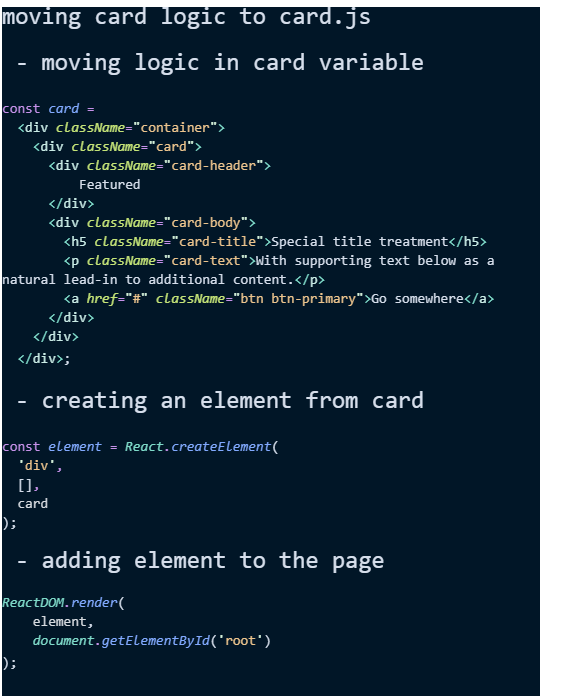

The diagram above was exported from draw.io. Its source (the exported page's mxGraphModel, read from the mxfile embedded in the PNG):
<mxGraphModel dx="499" dy="347" grid="1" gridSize="10" guides="1" tooltips="1" connect="1" arrows="1" fold="1" page="1" pageScale="1" pageWidth="850" pageHeight="1100" math="0" shadow="0">
  <root>
    <mxCell id="0" />
    <mxCell id="1" parent="0" />
    <mxCell id="2" value="&lt;div style=&quot;color: rgb(214, 222, 235); background-color: rgb(1, 22, 39); font-family: Consolas, &amp;quot;Courier New&amp;quot;, monospace; font-weight: normal; line-height: 19px;&quot;&gt;&lt;div style=&quot;&quot;&gt;&lt;span style=&quot;font-size: 24px;&quot;&gt;moving card logic to card.js&lt;/span&gt;&lt;/div&gt;&lt;div style=&quot;&quot;&gt;&lt;span style=&quot;font-size: 24px;&quot;&gt;&lt;br&gt;&lt;/span&gt;&lt;/div&gt;&lt;div style=&quot;&quot;&gt;&lt;span style=&quot;font-size: 24px;&quot;&gt;&amp;nbsp;- moving logic in card variable&lt;/span&gt;&lt;/div&gt;&lt;div style=&quot;&quot;&gt;&lt;span style=&quot;font-size: 24px;&quot;&gt;&lt;br&gt;&lt;/span&gt;&lt;/div&gt;&lt;div style=&quot;&quot;&gt;&lt;div style=&quot;font-size: 14px;&quot;&gt;&lt;span style=&quot;color: rgb(199, 146, 234);&quot;&gt;const&lt;/span&gt;&lt;span style=&quot;color: rgb(199, 146, 234); font-style: italic;&quot;&gt;&amp;nbsp;&lt;/span&gt;&lt;span style=&quot;color: rgb(130, 170, 255); font-style: italic;&quot;&gt;card&lt;/span&gt;&lt;span style=&quot;color: rgb(199, 146, 234); font-style: italic;&quot;&gt;&amp;nbsp;&lt;/span&gt;&lt;span style=&quot;color: rgb(199, 146, 234);&quot;&gt;=&lt;/span&gt;&lt;span style=&quot;color: rgb(199, 146, 234); font-style: italic;&quot;&gt;&lt;/span&gt;&lt;/div&gt;&lt;div style=&quot;font-size: 14px;&quot;&gt;&lt;span style=&quot;color: rgb(199, 146, 234); font-style: italic;&quot;&gt;&amp;nbsp;&amp;nbsp;&lt;/span&gt;&lt;span style=&quot;color: rgb(127, 219, 202);&quot;&gt;&amp;lt;&lt;/span&gt;&lt;span style=&quot;color: rgb(202, 236, 230);&quot;&gt;div&lt;/span&gt;&lt;span style=&quot;color: rgb(127, 219, 202);&quot;&gt;&amp;nbsp;&lt;/span&gt;&lt;span style=&quot;color: rgb(197, 228, 120); font-style: italic;&quot;&gt;className&lt;/span&gt;&lt;span style=&quot;color: rgb(199, 146, 234);&quot;&gt;=&lt;/span&gt;&lt;span style=&quot;color: rgb(217, 245, 221);&quot;&gt;&quot;&lt;/span&gt;&lt;span style=&quot;color: rgb(236, 196, 141);&quot;&gt;container&lt;/span&gt;&lt;span style=&quot;color: rgb(217, 245, 221);&quot;&gt;&quot;&lt;/span&gt;&lt;span style=&quot;color: rgb(127, 219, 202);&quot;&gt;&amp;gt;&lt;/span&gt;&lt;/div&gt;&lt;div style=&quot;font-size: 14px;&quot;&gt;&amp;nbsp; &amp;nbsp;&amp;nbsp;&lt;span style=&quot;color: rgb(127, 219, 202);&quot;&gt;&amp;lt;&lt;/span&gt;&lt;span style=&quot;color: rgb(202, 236, 230);&quot;&gt;div&lt;/span&gt;&lt;span style=&quot;color: rgb(127, 219, 202);&quot;&gt;&amp;nbsp;&lt;/span&gt;&lt;span style=&quot;color: rgb(197, 228, 120); font-style: italic;&quot;&gt;className&lt;/span&gt;&lt;span style=&quot;color: rgb(199, 146, 234);&quot;&gt;=&lt;/span&gt;&lt;span style=&quot;color: rgb(217, 245, 221);&quot;&gt;&quot;&lt;/span&gt;&lt;span style=&quot;color: rgb(236, 196, 141);&quot;&gt;card&lt;/span&gt;&lt;span style=&quot;color: rgb(217, 245, 221);&quot;&gt;&quot;&lt;/span&gt;&lt;span style=&quot;color: rgb(127, 219, 202);&quot;&gt;&amp;gt;&lt;/span&gt;&lt;/div&gt;&lt;div style=&quot;font-size: 14px;&quot;&gt;&amp;nbsp; &amp;nbsp; &amp;nbsp;&amp;nbsp;&lt;span style=&quot;color: rgb(127, 219, 202);&quot;&gt;&amp;lt;&lt;/span&gt;&lt;span style=&quot;color: rgb(202, 236, 230);&quot;&gt;div&lt;/span&gt;&lt;span style=&quot;color: rgb(127, 219, 202);&quot;&gt;&amp;nbsp;&lt;/span&gt;&lt;span style=&quot;color: rgb(197, 228, 120); font-style: italic;&quot;&gt;className&lt;/span&gt;&lt;span style=&quot;color: rgb(199, 146, 234);&quot;&gt;=&lt;/span&gt;&lt;span style=&quot;color: rgb(217, 245, 221);&quot;&gt;&quot;&lt;/span&gt;&lt;span style=&quot;color: rgb(236, 196, 141);&quot;&gt;card-header&lt;/span&gt;&lt;span style=&quot;color: rgb(217, 245, 221);&quot;&gt;&quot;&lt;/span&gt;&lt;span style=&quot;color: rgb(127, 219, 202);&quot;&gt;&amp;gt;&lt;/span&gt;&lt;/div&gt;&lt;div style=&quot;font-size: 14px;&quot;&gt;&amp;nbsp; &amp;nbsp; &amp;nbsp; &amp;nbsp; &amp;nbsp; Featured&lt;/div&gt;&lt;div style=&quot;font-size: 14px;&quot;&gt;&amp;nbsp; &amp;nbsp; &amp;nbsp;&amp;nbsp;&lt;span style=&quot;color: rgb(127, 219, 202);&quot;&gt;&amp;lt;/&lt;/span&gt;&lt;span style=&quot;color: rgb(202, 236, 230);&quot;&gt;div&lt;/span&gt;&lt;span style=&quot;color: rgb(127, 219, 202);&quot;&gt;&amp;gt;&lt;/span&gt;&lt;/div&gt;&lt;div style=&quot;font-size: 14px;&quot;&gt;&amp;nbsp; &amp;nbsp; &amp;nbsp;&amp;nbsp;&lt;span style=&quot;color: rgb(127, 219, 202);&quot;&gt;&amp;lt;&lt;/span&gt;&lt;span style=&quot;color: rgb(202, 236, 230);&quot;&gt;div&lt;/span&gt;&lt;span style=&quot;color: rgb(127, 219, 202);&quot;&gt;&amp;nbsp;&lt;/span&gt;&lt;span style=&quot;color: rgb(197, 228, 120); font-style: italic;&quot;&gt;className&lt;/span&gt;&lt;span style=&quot;color: rgb(199, 146, 234);&quot;&gt;=&lt;/span&gt;&lt;span style=&quot;color: rgb(217, 245, 221);&quot;&gt;&quot;&lt;/span&gt;&lt;span style=&quot;color: rgb(236, 196, 141);&quot;&gt;card-body&lt;/span&gt;&lt;span style=&quot;color: rgb(217, 245, 221);&quot;&gt;&quot;&lt;/span&gt;&lt;span style=&quot;color: rgb(127, 219, 202);&quot;&gt;&amp;gt;&lt;/span&gt;&lt;/div&gt;&lt;div style=&quot;font-size: 14px;&quot;&gt;&amp;nbsp; &amp;nbsp; &amp;nbsp; &amp;nbsp;&amp;nbsp;&lt;span style=&quot;color: rgb(127, 219, 202);&quot;&gt;&amp;lt;&lt;/span&gt;&lt;span style=&quot;color: rgb(202, 236, 230);&quot;&gt;h5&lt;/span&gt;&lt;span style=&quot;color: rgb(127, 219, 202);&quot;&gt;&amp;nbsp;&lt;/span&gt;&lt;span style=&quot;color: rgb(197, 228, 120); font-style: italic;&quot;&gt;className&lt;/span&gt;&lt;span style=&quot;color: rgb(199, 146, 234);&quot;&gt;=&lt;/span&gt;&lt;span style=&quot;color: rgb(217, 245, 221);&quot;&gt;&quot;&lt;/span&gt;&lt;span style=&quot;color: rgb(236, 196, 141);&quot;&gt;card-title&lt;/span&gt;&lt;span style=&quot;color: rgb(217, 245, 221);&quot;&gt;&quot;&lt;/span&gt;&lt;span style=&quot;color: rgb(127, 219, 202);&quot;&gt;&amp;gt;&lt;/span&gt;Special title treatment&lt;span style=&quot;color: rgb(127, 219, 202);&quot;&gt;&amp;lt;/&lt;/span&gt;&lt;span style=&quot;color: rgb(202, 236, 230);&quot;&gt;h5&lt;/span&gt;&lt;span style=&quot;color: rgb(127, 219, 202);&quot;&gt;&amp;gt;&lt;/span&gt;&lt;/div&gt;&lt;div style=&quot;font-size: 14px;&quot;&gt;&amp;nbsp; &amp;nbsp; &amp;nbsp; &amp;nbsp;&amp;nbsp;&lt;span style=&quot;color: rgb(127, 219, 202);&quot;&gt;&amp;lt;&lt;/span&gt;&lt;span style=&quot;color: rgb(202, 236, 230);&quot;&gt;p&lt;/span&gt;&lt;span style=&quot;color: rgb(127, 219, 202);&quot;&gt;&amp;nbsp;&lt;/span&gt;&lt;span style=&quot;color: rgb(197, 228, 120); font-style: italic;&quot;&gt;className&lt;/span&gt;&lt;span style=&quot;color: rgb(199, 146, 234);&quot;&gt;=&lt;/span&gt;&lt;span style=&quot;color: rgb(217, 245, 221);&quot;&gt;&quot;&lt;/span&gt;&lt;span style=&quot;color: rgb(236, 196, 141);&quot;&gt;card-text&lt;/span&gt;&lt;span style=&quot;color: rgb(217, 245, 221);&quot;&gt;&quot;&lt;/span&gt;&lt;span style=&quot;color: rgb(127, 219, 202);&quot;&gt;&amp;gt;&lt;/span&gt;With supporting text below as a natural lead-in to additional content.&lt;span style=&quot;color: rgb(127, 219, 202);&quot;&gt;&amp;lt;/&lt;/span&gt;&lt;span style=&quot;color: rgb(202, 236, 230);&quot;&gt;p&lt;/span&gt;&lt;span style=&quot;color: rgb(127, 219, 202);&quot;&gt;&amp;gt;&lt;/span&gt;&lt;/div&gt;&lt;div style=&quot;font-size: 14px;&quot;&gt;&amp;nbsp; &amp;nbsp; &amp;nbsp; &amp;nbsp;&amp;nbsp;&lt;span style=&quot;color: rgb(127, 219, 202);&quot;&gt;&amp;lt;&lt;/span&gt;&lt;span style=&quot;color: rgb(202, 236, 230);&quot;&gt;a&lt;/span&gt;&lt;span style=&quot;color: rgb(127, 219, 202);&quot;&gt;&amp;nbsp;&lt;/span&gt;&lt;span style=&quot;color: rgb(197, 228, 120); font-style: italic;&quot;&gt;href&lt;/span&gt;&lt;span style=&quot;color: rgb(199, 146, 234);&quot;&gt;=&lt;/span&gt;&lt;span style=&quot;color: rgb(217, 245, 221);&quot;&gt;&quot;&lt;/span&gt;&lt;span style=&quot;color: rgb(236, 196, 141);&quot;&gt;#&lt;/span&gt;&lt;span style=&quot;color: rgb(217, 245, 221);&quot;&gt;&quot;&lt;/span&gt;&lt;span style=&quot;color: rgb(127, 219, 202);&quot;&gt;&amp;nbsp;&lt;/span&gt;&lt;span style=&quot;color: rgb(197, 228, 120); font-style: italic;&quot;&gt;className&lt;/span&gt;&lt;span style=&quot;color: rgb(199, 146, 234);&quot;&gt;=&lt;/span&gt;&lt;span style=&quot;color: rgb(217, 245, 221);&quot;&gt;&quot;&lt;/span&gt;&lt;span style=&quot;color: rgb(236, 196, 141);&quot;&gt;btn btn-primary&lt;/span&gt;&lt;span style=&quot;color: rgb(217, 245, 221);&quot;&gt;&quot;&lt;/span&gt;&lt;span style=&quot;color: rgb(127, 219, 202);&quot;&gt;&amp;gt;&lt;/span&gt;Go somewhere&lt;span style=&quot;color: rgb(127, 219, 202);&quot;&gt;&amp;lt;/&lt;/span&gt;&lt;span style=&quot;color: rgb(202, 236, 230);&quot;&gt;a&lt;/span&gt;&lt;span style=&quot;color: rgb(127, 219, 202);&quot;&gt;&amp;gt;&lt;/span&gt;&lt;/div&gt;&lt;div style=&quot;font-size: 14px;&quot;&gt;&amp;nbsp; &amp;nbsp; &amp;nbsp;&amp;nbsp;&lt;span style=&quot;color: rgb(127, 219, 202);&quot;&gt;&amp;lt;/&lt;/span&gt;&lt;span style=&quot;color: rgb(202, 236, 230);&quot;&gt;div&lt;/span&gt;&lt;span style=&quot;color: rgb(127, 219, 202);&quot;&gt;&amp;gt;&lt;/span&gt;&lt;/div&gt;&lt;div style=&quot;font-size: 14px;&quot;&gt;&amp;nbsp; &amp;nbsp;&amp;nbsp;&lt;span style=&quot;color: rgb(127, 219, 202);&quot;&gt;&amp;lt;/&lt;/span&gt;&lt;span style=&quot;color: rgb(202, 236, 230);&quot;&gt;div&lt;/span&gt;&lt;span style=&quot;color: rgb(127, 219, 202);&quot;&gt;&amp;gt;&lt;/span&gt;&amp;nbsp;&amp;nbsp; &amp;nbsp;&lt;/div&gt;&lt;div style=&quot;font-size: 14px;&quot;&gt;&amp;nbsp;&amp;nbsp;&lt;span style=&quot;color: rgb(127, 219, 202);&quot;&gt;&amp;lt;/&lt;/span&gt;&lt;span style=&quot;color: rgb(202, 236, 230);&quot;&gt;div&lt;/span&gt;&lt;span style=&quot;color: rgb(127, 219, 202);&quot;&gt;&amp;gt;&lt;/span&gt;;&amp;nbsp;&amp;nbsp;&lt;span style=&quot;font-size: 24px;&quot;&gt;&amp;nbsp; &amp;nbsp; &amp;nbsp; &amp;nbsp; &amp;nbsp; &amp;nbsp; &amp;nbsp; &amp;nbsp; &amp;nbsp; &amp;nbsp; &amp;nbsp;&amp;nbsp;&lt;/span&gt;&lt;/div&gt;&lt;/div&gt;&lt;div style=&quot;&quot;&gt;&lt;span style=&quot;font-size: 24px;&quot;&gt;&lt;br&gt;&lt;/span&gt;&lt;/div&gt;&lt;div style=&quot;&quot;&gt;&lt;span style=&quot;font-size: 24px;&quot;&gt;&amp;nbsp;- creating an element from card&lt;/span&gt;&lt;br&gt;&lt;/div&gt;&lt;div style=&quot;&quot;&gt;&lt;span style=&quot;font-size: 24px;&quot;&gt;&lt;br&gt;&lt;/span&gt;&lt;/div&gt;&lt;div style=&quot;&quot;&gt;&lt;div style=&quot;font-size: 14px;&quot;&gt;&lt;span style=&quot;color: rgb(199, 146, 234);&quot;&gt;const&lt;/span&gt;&lt;span style=&quot;color: rgb(199, 146, 234); font-style: italic;&quot;&gt;&amp;nbsp;&lt;/span&gt;&lt;span style=&quot;color: rgb(130, 170, 255); font-style: italic;&quot;&gt;element&lt;/span&gt;&lt;span style=&quot;color: rgb(199, 146, 234); font-style: italic;&quot;&gt;&amp;nbsp;&lt;/span&gt;&lt;span style=&quot;color: rgb(199, 146, 234);&quot;&gt;=&lt;/span&gt;&lt;span style=&quot;color: rgb(199, 146, 234); font-style: italic;&quot;&gt;&amp;nbsp;&lt;/span&gt;&lt;span style=&quot;color: rgb(127, 219, 202); font-style: italic;&quot;&gt;React&lt;/span&gt;&lt;span style=&quot;color: rgb(199, 146, 234); font-style: italic;&quot;&gt;.&lt;/span&gt;&lt;span style=&quot;color: rgb(130, 170, 255); font-style: italic;&quot;&gt;createElement&lt;/span&gt;(&lt;/div&gt;&lt;div style=&quot;font-size: 14px;&quot;&gt;&lt;span style=&quot;color: rgb(199, 146, 234); font-style: italic;&quot;&gt;&amp;nbsp;&amp;nbsp;&lt;/span&gt;&lt;span style=&quot;color: rgb(217, 245, 221);&quot;&gt;'&lt;/span&gt;&lt;span style=&quot;color: rgb(236, 196, 141);&quot;&gt;div&lt;/span&gt;&lt;span style=&quot;color: rgb(217, 245, 221);&quot;&gt;'&lt;/span&gt;&lt;span style=&quot;color: rgb(199, 146, 234);&quot;&gt;,&lt;/span&gt;&lt;/div&gt;&lt;div style=&quot;font-size: 14px;&quot;&gt;&lt;span style=&quot;font-style: italic;&quot;&gt;&amp;nbsp;&amp;nbsp;&lt;/span&gt;[]&lt;span style=&quot;color: rgb(199, 146, 234);&quot;&gt;,&lt;/span&gt;&lt;/div&gt;&lt;div style=&quot;font-size: 14px;&quot;&gt;&lt;span style=&quot;color: rgb(199, 146, 234); font-style: italic;&quot;&gt;&amp;nbsp;&amp;nbsp;&lt;/span&gt;&lt;span style=&quot;color: rgb(215, 219, 224);&quot;&gt;card&lt;/span&gt;&lt;/div&gt;&lt;div style=&quot;font-size: 14px;&quot;&gt;);&lt;/div&gt;&lt;div style=&quot;font-size: 14px;&quot;&gt;&lt;br&gt;&lt;/div&gt;&lt;/div&gt;&lt;div style=&quot;&quot;&gt;&lt;span style=&quot;font-size: 24px;&quot;&gt;&amp;nbsp;- adding element to the page&lt;/span&gt;&lt;/div&gt;&lt;div style=&quot;&quot;&gt;&lt;br&gt;&lt;/div&gt;&lt;div style=&quot;font-size: 14px; line-height: 19px;&quot;&gt;&lt;div&gt;&lt;span style=&quot;color: #7fdbca;font-style: italic;&quot;&gt;ReactDOM&lt;/span&gt;&lt;span style=&quot;color: #c792ea;font-style: italic;&quot;&gt;.&lt;/span&gt;&lt;span style=&quot;color: #82aaff;font-style: italic;&quot;&gt;render&lt;/span&gt;(&lt;/div&gt;&lt;div&gt;&amp;nbsp; &amp;nbsp; &lt;span style=&quot;color: #d7dbe0;&quot;&gt;element&lt;/span&gt;,&lt;/div&gt;&lt;div&gt;&amp;nbsp; &amp;nbsp; &lt;span style=&quot;color: #7fdbca;font-style: italic;&quot;&gt;document&lt;/span&gt;&lt;span style=&quot;color: #c792ea;font-style: italic;&quot;&gt;.&lt;/span&gt;&lt;span style=&quot;color: #82aaff;font-style: italic;&quot;&gt;getElementById&lt;/span&gt;(&lt;span style=&quot;color: #d9f5dd;&quot;&gt;'&lt;/span&gt;&lt;span style=&quot;color: #ecc48d;&quot;&gt;root&lt;/span&gt;&lt;span style=&quot;color: #d9f5dd;&quot;&gt;'&lt;/span&gt;)&lt;/div&gt;&lt;/div&gt;&lt;div style=&quot;&quot;&gt;&lt;span style=&quot;font-size: 14px;&quot;&gt;);&lt;/span&gt;&lt;span style=&quot;font-size: 24px;&quot;&gt;&amp;nbsp;&lt;/span&gt;&lt;br&gt;&lt;/div&gt;&lt;div style=&quot;&quot;&gt;&lt;div&gt;&lt;span style=&quot;font-size: 24px;&quot;&gt;&lt;br&gt;&lt;/span&gt;&lt;/div&gt;&lt;/div&gt;&lt;/div&gt;" style="text;whiteSpace=wrap;html=1;" parent="1" vertex="1">
      <mxGeometry x="40" y="10" width="540" height="40" as="geometry" />
    </mxCell>
    <mxCell id="3" value="&lt;div style=&quot;color: rgb(214, 222, 235); background-color: rgb(1, 22, 39); font-family: Consolas, &amp;quot;Courier New&amp;quot;, monospace; font-weight: normal; font-size: 14px; line-height: 19px;&quot;&gt;&lt;br&gt;&lt;/div&gt;" style="text;whiteSpace=wrap;html=1;" parent="1" vertex="1">
      <mxGeometry x="40" y="100" width="560" height="290" as="geometry" />
    </mxCell>
  </root>
</mxGraphModel>